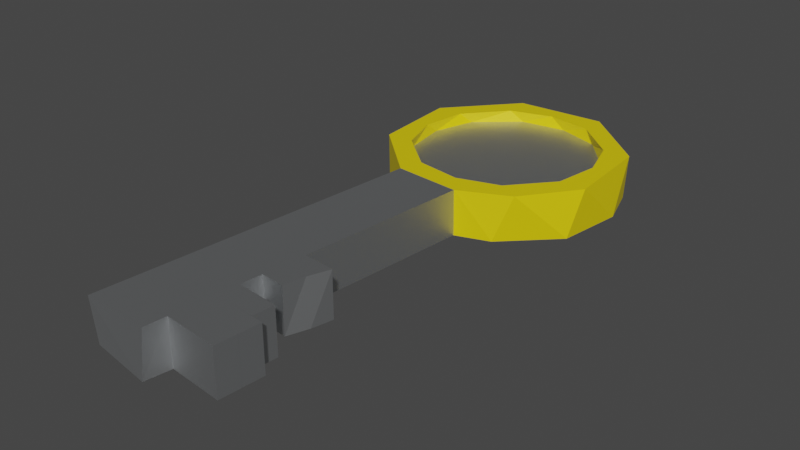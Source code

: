 # Source: key.blend  (saved by Blender 3.0.42; exported with 4.5.12 LTS)
import bpy
from mathutils import Matrix  # noqa: F401  (used for matrix-valued properties, if any)

bpy.ops.wm.read_factory_settings(use_empty=True)
scene = bpy.context.scene
scene.name = 'Scene'

# ---- collections
col_collection = bpy.data.collections.new('Collection'); scene.collection.children.link(col_collection)

# ---- materials (node trees are filled in below, after node groups)
mat_material_001 = bpy.data.materials.new('Material.001')
mat_material_001.use_transparent_shadow = False
mat_material_002 = bpy.data.materials.new('Material.002')
mat_material_002.use_transparent_shadow = False

# ---- material node trees
mat_material_001.use_nodes = True; mat_material_001.node_tree.nodes.clear()
_N = mat_material_001.node_tree.nodes; _L = mat_material_001.node_tree.links
n0 = _N.new('ShaderNodeBsdfPrincipled'); n0.name = 'Principled BSDF'; n0.location = (10, 300)
n0.distribution = 'GGX'
n0.subsurface_method = 'RANDOM_WALK_SKIN'
n0.inputs[0].default_value = (0.8, 0.6295, 0.0, 1.0)
n0.inputs[3].default_value = 1.45
n0.inputs[27].default_value = (0.0, 0.0, 0.0, 1.0)
n0.inputs[28].default_value = 1.0
n1 = _N.new('ShaderNodeOutputMaterial'); n1.name = 'Material Output'; n1.location = (300, 300)
_L.new(n0.outputs[0], n1.inputs[0])
n1.is_active_output = True
mat_material_002.use_nodes = True; mat_material_002.node_tree.nodes.clear()
_N = mat_material_002.node_tree.nodes; _L = mat_material_002.node_tree.links
n0 = _N.new('ShaderNodeBsdfPrincipled'); n0.name = 'Principled BSDF'; n0.location = (10, 300)
n0.distribution = 'GGX'
n0.subsurface_method = 'RANDOM_WALK_SKIN'
n0.inputs[0].default_value = (0.6584, 0.6795, 0.6939, 1.0)
n0.inputs[1].default_value = 1.0
n0.inputs[3].default_value = 1.45
n0.inputs[27].default_value = (0.0, 0.0, 0.0, 1.0)
n0.inputs[28].default_value = 1.0
n1 = _N.new('ShaderNodeOutputMaterial'); n1.name = 'Material Output'; n1.location = (300, 300)
_L.new(n0.outputs[0], n1.inputs[0])
n1.is_active_output = True

# ---- world
world_world = bpy.data.worlds.new('World'); scene.world = world_world
world_world.use_nodes = True; world_world.node_tree.nodes.clear()
_N = world_world.node_tree.nodes; _L = world_world.node_tree.links
n0 = _N.new('ShaderNodeOutputWorld'); n0.name = 'World Output'; n0.location = (300, 300)
n1 = _N.new('ShaderNodeBackground'); n1.name = 'Background'; n1.location = (10, 300)
n1.inputs[0].default_value = (0.05088, 0.05088, 0.05088, 1.0)
_L.new(n1.outputs[0], n0.inputs[0])
n0.is_active_output = True
world_world.color = (0.05088, 0.05088, 0.05088)
world_world.use_sun_shadow = False
world_world.sun_shadow_jitter_overblur = 0.0

# ---- meshes
me_cylinder = bpy.data.meshes.new('Cylinder')
me_cylinder.from_pydata([(-2.534e-08, 0.8009, -1.0), (-2.534e-08, 0.8009, 1.0), (0.1562, 0.7855, -1.0), (0.1562, 0.7855, 1.0), (0.3065, 0.7399, -1.0), (0.3065, 0.7399, 1.0), (0.4449, 0.6659, -1.0), (0.4449, 0.6659, 1.0), (0.5663, 0.5663, -1.0), (0.5663, 0.5663, 1.0), (0.6659, 0.4449, -1.0), (0.6659, 0.4449, 1.0), (0.7399, 0.3065, -1.0), (0.7399, 0.3065, 1.0), (0.7855, 0.1562, -1.0), (0.7855, 0.1562, 1.0), (0.8009, -3.775e-08, -1.0), (0.8009, -3.775e-08, 1.0), (0.7855, -0.1562, -1.0), (0.7855, -0.1562, 1.0), (0.7399, -0.3065, -1.0), (0.7399, -0.3065, 1.0), (0.6659, -0.4449, -1.0), (0.6659, -0.4449, 1.0), (0.5663, -0.5663, -1.0), (0.5663, -0.5663, 1.0), (0.4449, -0.6659, -1.0), (0.4449, -0.6659, 1.0), (0.3065, -0.7399, -1.0), (0.3065, -0.7399, 1.0), (0.1562, -0.7855, -1.0), (0.1562, -0.7855, 1.0), (-7.55e-08, -0.8009, -1.0), (-7.55e-08, -0.8009, 1.0), (-0.1562, -0.7855, -1.0), (-0.1562, -0.7855, 1.0), (-0.3065, -0.7399, -1.0), (-0.3065, -0.7399, 1.0), (-0.4449, -0.6659, -1.0), (-0.4449, -0.6659, 1.0), (-0.5663, -0.5663, -1.0), (-0.5663, -0.5663, 1.0), (-0.6659, -0.4449, -1.0), (-0.6659, -0.4449, 1.0), (-0.7399, -0.3065, -1.0), (-0.7399, -0.3065, 1.0), (-0.7855, -0.1562, -1.0), (-0.7855, -0.1562, 1.0), (-0.8009, 1.192e-08, -1.0), (-0.8009, 1.192e-08, 1.0), (-0.7855, 0.1562, -1.0), (-0.7855, 0.1562, 1.0), (-0.7399, 0.3065, -1.0), (-0.7399, 0.3065, 1.0), (-0.6659, 0.4449, -1.0), (-0.6659, 0.4449, 1.0), (-0.5663, 0.5663, -1.0), (-0.5663, 0.5663, 1.0), (-0.4449, 0.6659, -1.0), (-0.4449, 0.6659, 1.0), (-0.3065, 0.7399, -1.0), (-0.3065, 0.7399, 1.0), (-0.1562, 0.7855, -1.0), (-0.1562, 0.7855, 1.0), (-0.08259, -3.8, 1.0), (-0.08259, -3.8, -1.0), (-0.2777, -3.819, -1.0), (-0.2777, -3.819, 1.0), (-0.4728, -3.8, -1.0), (-0.4728, -3.8, 1.0), (-0.6604, -3.743, -1.0), (-0.6604, -3.743, 1.0), (-0.4543, -3.612, 1.0), (-0.4357, -3.424, 1.0), (-0.4172, -3.236, 1.0), (-0.3987, -3.048, 1.0), (-0.3802, -2.86, 1.0), (-0.3617, -2.672, 1.0), (-0.3432, -2.484, 1.0), (-0.3247, -2.296, 1.0), (-0.3062, -2.109, 1.0), (-0.2877, -1.921, 1.0), (-0.2691, -1.733, 1.0), (-0.2506, -1.545, 1.0), (-0.2321, -1.357, 1.0), (-0.2136, -1.169, 1.0), (-0.4012, -1.112, 1.0), (-0.4197, -1.3, 1.0), (-0.4382, -1.488, 1.0), (-0.4567, -1.676, 1.0), (-0.4752, -1.864, 1.0), (-0.4938, -2.052, 1.0), (-0.5123, -2.24, 1.0), (-0.5308, -2.428, 1.0), (-0.5493, -2.615, 1.0), (-0.5678, -2.803, 1.0), (-0.5863, -2.991, 1.0), (-0.6048, -3.179, 1.0), (-0.6233, -3.367, 1.0), (-0.6419, -3.555, 1.0), (-0.01851, -1.188, -1.0), (-0.03702, -1.376, -1.0), (-0.05554, -1.564, -1.0), (-0.07405, -1.752, -1.0), (-0.09256, -1.94, -1.0), (-0.1111, -2.128, -1.0), (-0.1296, -2.316, -1.0), (-0.1481, -2.504, -1.0), (-0.1666, -2.692, -1.0), (-0.1851, -2.88, -1.0), (-0.2036, -3.068, -1.0), (-0.2221, -3.255, -1.0), (-0.2407, -3.443, -1.0), (-0.2592, -3.631, -1.0), (-0.4543, -3.612, -1.0), (-0.4357, -3.424, -1.0), (-0.4172, -3.236, -1.0), (-0.3987, -3.048, -1.0), (-0.3802, -2.86, -1.0), (-0.3617, -2.672, -1.0), (-0.3432, -2.484, -1.0), (-0.3247, -2.296, -1.0), (-0.3062, -2.109, -1.0), (-0.2877, -1.921, -1.0), (-0.2691, -1.733, -1.0), (-0.2506, -1.545, -1.0), (-0.2321, -1.357, -1.0), (-0.2136, -1.169, -1.0), (-0.01851, -1.188, 1.0), (-0.03702, -1.376, 1.0), (-0.05554, -1.564, 1.0), (-0.07405, -1.752, 1.0), (-0.09256, -1.94, 1.0), (-0.1111, -2.128, 1.0), (-0.1296, -2.316, 1.0), (-0.1481, -2.504, 1.0), (-0.1666, -2.692, 1.0), (-0.1851, -2.88, 1.0), (-0.2036, -3.068, 1.0), (-0.2221, -3.255, 1.0), (-0.2407, -3.443, 1.0), (-0.2592, -3.631, 1.0), (-0.06408, -3.612, 1.0), (-0.04557, -3.424, 1.0), (-0.02706, -3.236, 1.0), (-0.008544, -3.048, 1.0), (0.009968, -2.86, 1.0), (0.02848, -2.672, 1.0), (0.04699, -2.484, 1.0), (0.0655, -2.296, 1.0), (0.08402, -2.109, 1.0), (0.1025, -1.921, 1.0), (0.121, -1.733, 1.0), (0.1396, -1.545, 1.0), (0.1581, -1.357, 1.0), (0.1766, -1.169, 1.0), (-0.06408, -3.612, -1.0), (-0.04557, -3.424, -1.0), (-0.02706, -3.236, -1.0), (-0.008544, -3.048, -1.0), (0.009968, -2.86, -1.0), (0.02848, -2.672, -1.0), (0.04699, -2.484, -1.0), (0.0655, -2.296, -1.0), (0.08402, -2.109, -1.0), (0.1025, -1.921, -1.0), (0.121, -1.733, -1.0), (0.1396, -1.545, -1.0), (0.1581, -1.357, -1.0), (0.1766, -1.169, -1.0), (-0.4012, -1.112, -1.0), (-0.4197, -1.3, -1.0), (-0.4382, -1.488, -1.0), (-0.4567, -1.676, -1.0), (-0.4752, -1.864, -1.0), (-0.4938, -2.052, -1.0), (-0.5123, -2.24, -1.0), (-0.5308, -2.428, -1.0), (-0.5493, -2.615, -1.0), (-0.5678, -2.803, -1.0), (-0.5863, -2.991, -1.0), (-0.6048, -3.179, -1.0), (-0.6233, -3.367, -1.0), (-0.6419, -3.555, -1.0), (0.4107, -3.659, 1.0), (0.4292, -3.471, 1.0), (0.4107, -3.659, -1.0), (0.4292, -3.471, -1.0), (0.3412, -3.273, 1.0), (0.3597, -3.085, 1.0), (0.3412, -3.273, -1.0), (0.3597, -3.085, -1.0), (0.4279, -3.471, 1.0), (0.4464, -3.283, 1.0), (0.4279, -3.471, -1.0), (0.4464, -3.283, -1.0), (0.215, -2.881, 1.0), (0.2335, -2.693, 1.0), (0.215, -2.881, -1.0), (0.2335, -2.693, -1.0), (0.3052, -2.7, 1.0), (0.3237, -2.512, 1.0), (0.3052, -2.7, -1.0), (0.3237, -2.512, -1.0), (0.0, 1.0, -1.0), (0.1951, 0.9808, -1.0), (0.1951, 0.9808, 1.0), (0.0, 1.0, 1.0), (0.3827, 0.9239, -1.0), (0.3827, 0.9239, 1.0), (0.5556, 0.8315, -1.0), (0.5556, 0.8315, 1.0), (0.7071, 0.7071, -1.0), (0.7071, 0.7071, 1.0), (0.8315, 0.5556, -1.0), (0.8315, 0.5556, 1.0), (0.9239, 0.3827, -1.0), (0.9239, 0.3827, 1.0), (0.9808, 0.1951, -1.0), (0.9808, 0.1951, 1.0), (1.0, -4.371e-08, -1.0), (1.0, -4.371e-08, 1.0), (0.9808, -0.1951, -1.0), (0.9808, -0.1951, 1.0), (0.9239, -0.3827, -1.0), (0.9239, -0.3827, 1.0), (0.8315, -0.5556, -1.0), (0.8315, -0.5556, 1.0), (0.7071, -0.7071, -1.0), (0.7071, -0.7071, 1.0), (0.5556, -0.8315, -1.0), (0.5556, -0.8315, 1.0), (0.3827, -0.9239, -1.0), (0.3827, -0.9239, 1.0), (0.1951, -0.9808, -1.0), (0.1951, -0.9808, 1.0), (-8.742e-08, -1.0, -1.0), (-8.742e-08, -1.0, 1.0), (-0.1951, -0.9808, -1.0), (-0.1951, -0.9808, 1.0), (-0.3827, -0.9239, -1.0), (-0.3827, -0.9239, 1.0), (-0.5556, -0.8315, -1.0), (-0.5556, -0.8315, 1.0), (-0.7071, -0.7071, -1.0), (-0.7071, -0.7071, 1.0), (-0.8315, -0.5556, -1.0), (-0.8315, -0.5556, 1.0), (-0.9239, -0.3827, -1.0), (-0.9239, -0.3827, 1.0), (-0.9808, -0.1951, -1.0), (-0.9808, -0.1951, 1.0), (-1.0, 1.192e-08, -1.0), (-1.0, 1.192e-08, 1.0), (-0.9808, 0.1951, -1.0), (-0.9808, 0.1951, 1.0), (-0.9239, 0.3827, -1.0), (-0.9239, 0.3827, 1.0), (-0.8315, 0.5556, -1.0), (-0.8315, 0.5556, 1.0), (-0.7071, 0.7071, -1.0), (-0.7071, 0.7071, 1.0), (-0.5556, 0.8315, -1.0), (-0.5556, 0.8315, 1.0), (-0.3827, 0.9239, -1.0), (-0.3827, 0.9239, 1.0), (-0.1951, 0.9808, -1.0), (-0.1951, 0.9808, 1.0), (-1.794e-08, 0.8009, -0.5027), (0.1562, 0.7855, -0.5027), (0.1562, 0.7855, 0.5027), (-1.794e-08, 0.8009, 0.5027), (0.3065, 0.7399, -0.5027), (0.3065, 0.7399, 0.5027), (0.4449, 0.6659, -0.5027), (0.4449, 0.6659, 0.5027), (0.5663, 0.5663, -0.5027), (0.5663, 0.5663, 0.5027), (0.6659, 0.4449, -0.5027), (0.6659, 0.4449, 0.5027), (0.7399, 0.3065, -0.5027), (0.7399, 0.3065, 0.5027), (0.7855, 0.1562, -0.5027), (0.7855, 0.1562, 0.5027), (0.8009, -3.775e-08, -0.5027), (0.8009, -3.775e-08, 0.5027), (0.7855, -0.1562, -0.5027), (0.7855, -0.1562, 0.5027), (0.7399, -0.3065, -0.5027), (0.7399, -0.3065, 0.5027), (0.6659, -0.4449, -0.5027), (0.6659, -0.4449, 0.5027), (0.5663, -0.5663, -0.5027), (0.5663, -0.5663, 0.5027), (0.4449, -0.6659, -0.5027), (0.4449, -0.6659, 0.5027), (0.3065, -0.7399, -0.5027), (0.3065, -0.7399, 0.5027), (0.1562, -0.7855, -0.5027), (0.1562, -0.7855, 0.5027), (-6.809e-08, -0.8009, -0.5027), (-6.809e-08, -0.8009, 0.5027), (-0.1562, -0.7855, -0.5027), (-0.1562, -0.7855, 0.5027), (-0.3065, -0.7399, -0.5027), (-0.3065, -0.7399, 0.5027), (-0.4449, -0.6659, -0.5027), (-0.4449, -0.6659, 0.5027), (-0.5663, -0.5663, -0.5027), (-0.5663, -0.5663, 0.5027), (-0.6659, -0.4449, -0.5027), (-0.6659, -0.4449, 0.5027), (-0.7399, -0.3065, -0.5027), (-0.7399, -0.3065, 0.5027), (-0.7855, -0.1562, -0.5027), (-0.7855, -0.1562, 0.5027), (-0.8009, 1.192e-08, -0.5027), (-0.8009, 1.192e-08, 0.5027), (-0.7855, 0.1562, -0.5027), (-0.7855, 0.1562, 0.5027), (-0.7399, 0.3065, -0.5027), (-0.7399, 0.3065, 0.5027), (-0.6659, 0.4449, -0.5027), (-0.6659, 0.4449, 0.5027), (-0.5663, 0.5663, -0.5027), (-0.5663, 0.5663, 0.5027), (-0.4449, 0.6659, -0.5027), (-0.4449, 0.6659, 0.5027), (-0.3065, 0.7399, -0.5027), (-0.3065, 0.7399, 0.5027), (-0.1562, 0.7855, -0.5027), (-0.1562, 0.7855, 0.5027)], [], [(204, 207, 206, 205), (205, 206, 209, 208), (208, 209, 211, 210), (210, 211, 213, 212), (212, 213, 215, 214), (214, 215, 217, 216), (216, 217, 219, 218), (218, 219, 221, 220), (220, 221, 223, 222), (222, 223, 225, 224), (224, 225, 227, 226), (226, 227, 229, 228), (228, 229, 231, 230), (230, 231, 233, 232), (232, 233, 235, 234), (142, 141, 67, 64), (114, 113, 66, 68), (72, 99, 71, 69), (240, 241, 243, 242), (242, 243, 245, 244), (244, 245, 247, 246), (246, 247, 249, 248), (248, 249, 251, 250), (250, 251, 253, 252), (252, 253, 255, 254), (254, 255, 257, 256), (256, 257, 259, 258), (258, 259, 261, 260), (260, 261, 263, 262), (262, 263, 265, 264), (27, 25, 293, 295), (264, 265, 267, 266), (266, 267, 207, 204), (53, 51, 319, 321), (65, 64, 67, 66), (66, 67, 69, 68), (68, 69, 71, 70), (156, 142, 64, 65), (99, 183, 70, 71), (183, 114, 68, 70), (141, 72, 69, 67), (113, 156, 65, 66), (236, 234, 169, 100), (100, 169, 168, 101), (101, 168, 167, 102), (102, 167, 166, 103), (103, 166, 165, 104), (104, 165, 164, 105), (105, 164, 163, 106), (106, 163, 162, 107), (107, 162, 161, 108), (108, 161, 160, 109), (109, 160, 159, 110), (110, 159, 158, 111), (111, 158, 157, 112), (112, 157, 156, 113), (237, 239, 85, 128), (128, 85, 84, 129), (129, 84, 83, 130), (130, 83, 82, 131), (131, 82, 81, 132), (132, 81, 80, 133), (133, 80, 79, 134), (134, 79, 78, 135), (135, 78, 77, 136), (136, 77, 76, 137), (137, 76, 75, 138), (138, 75, 74, 139), (139, 74, 73, 140), (140, 73, 72, 141), (240, 238, 127, 170), (170, 127, 126, 171), (171, 126, 125, 172), (172, 125, 124, 173), (173, 124, 123, 174), (174, 123, 122, 175), (175, 122, 121, 176), (176, 121, 120, 177), (177, 120, 119, 178), (178, 119, 118, 179), (179, 118, 117, 180), (180, 117, 116, 181), (181, 116, 115, 182), (182, 115, 114, 183), (241, 240, 170, 86), (86, 170, 171, 87), (87, 171, 172, 88), (88, 172, 173, 89), (89, 173, 174, 90), (90, 174, 175, 91), (91, 175, 176, 92), (92, 176, 177, 93), (93, 177, 178, 94), (94, 178, 179, 95), (95, 179, 180, 96), (96, 180, 181, 97), (97, 181, 182, 98), (98, 182, 183, 99), (234, 235, 155, 169), (169, 155, 154, 168), (168, 154, 153, 167), (167, 153, 152, 166), (166, 152, 151, 165), (165, 151, 150, 164), (164, 150, 149, 163), (163, 149, 148, 162), (148, 147, 200, 201), (147, 146, 196, 197), (160, 146, 145, 159), (145, 144, 188, 189), (157, 158, 195, 194), (143, 142, 184, 185), (239, 241, 86, 85), (85, 86, 87, 84), (84, 87, 88, 83), (83, 88, 89, 82), (82, 89, 90, 81), (81, 90, 91, 80), (80, 91, 92, 79), (79, 92, 93, 78), (78, 93, 94, 77), (77, 94, 95, 76), (76, 95, 96, 75), (75, 96, 97, 74), (74, 97, 98, 73), (73, 98, 99, 72), (238, 236, 100, 127), (127, 100, 101, 126), (126, 101, 102, 125), (125, 102, 103, 124), (124, 103, 104, 123), (123, 104, 105, 122), (122, 105, 106, 121), (121, 106, 107, 120), (120, 107, 108, 119), (119, 108, 109, 118), (118, 109, 110, 117), (117, 110, 111, 116), (116, 111, 112, 115), (115, 112, 113, 114), (235, 237, 128, 155), (155, 128, 129, 154), (154, 129, 130, 153), (153, 130, 131, 152), (152, 131, 132, 151), (151, 132, 133, 150), (150, 133, 134, 149), (149, 134, 135, 148), (148, 135, 136, 147), (147, 136, 137, 146), (146, 137, 138, 145), (145, 138, 139, 144), (144, 139, 140, 143), (143, 140, 141, 142), (187, 185, 184, 186), (142, 156, 186, 184), (156, 157, 187, 186), (157, 143, 185, 187), (191, 189, 188, 190), (144, 158, 190, 188), (158, 159, 191, 190), (159, 145, 189, 191), (195, 193, 192, 194), (158, 144, 193, 195), (144, 143, 192, 193), (143, 157, 194, 192), (199, 197, 196, 198), (160, 161, 199, 198), (146, 160, 198, 196), (161, 147, 197, 199), (203, 201, 200, 202), (162, 148, 201, 203), (161, 162, 203, 202), (147, 161, 202, 200), (2, 0, 204, 205), (1, 3, 206, 207), (4, 2, 205, 208), (3, 5, 209, 206), (6, 4, 208, 210), (5, 7, 211, 209), (8, 6, 210, 212), (7, 9, 213, 211), (10, 8, 212, 214), (9, 11, 215, 213), (12, 10, 214, 216), (11, 13, 217, 215), (14, 12, 216, 218), (13, 15, 219, 217), (16, 14, 218, 220), (15, 17, 221, 219), (18, 16, 220, 222), (17, 19, 223, 221), (20, 18, 222, 224), (19, 21, 225, 223), (22, 20, 224, 226), (21, 23, 227, 225), (24, 22, 226, 228), (23, 25, 229, 227), (26, 24, 228, 230), (25, 27, 231, 229), (28, 26, 230, 232), (27, 29, 233, 231), (30, 28, 232, 234), (29, 31, 235, 233), (32, 30, 234, 236), (31, 33, 237, 235), (34, 32, 236, 238), (33, 35, 239, 237), (36, 34, 238, 240), (35, 37, 241, 239), (38, 36, 240, 242), (37, 39, 243, 241), (40, 38, 242, 244), (39, 41, 245, 243), (42, 40, 244, 246), (41, 43, 247, 245), (44, 42, 246, 248), (43, 45, 249, 247), (46, 44, 248, 250), (45, 47, 251, 249), (48, 46, 250, 252), (47, 49, 253, 251), (50, 48, 252, 254), (49, 51, 255, 253), (52, 50, 254, 256), (51, 53, 257, 255), (54, 52, 256, 258), (53, 55, 259, 257), (56, 54, 258, 260), (55, 57, 261, 259), (58, 56, 260, 262), (57, 59, 263, 261), (60, 58, 262, 264), (59, 61, 265, 263), (62, 60, 264, 266), (61, 63, 267, 265), (0, 62, 266, 204), (63, 1, 207, 267), (270, 271, 331, 329, 327, 325, 323, 321, 319, 317, 315, 313, 311, 309, 307, 305, 303, 301, 299, 297, 295, 293, 291, 289, 287, 285, 283, 281, 279, 277, 275, 273), (268, 269, 272, 274, 276, 278, 280, 282, 284, 286, 288, 290, 292, 294, 296, 298, 300, 302, 304, 306, 308, 310, 312, 314, 316, 318, 320, 322, 324, 326, 328, 330), (52, 54, 322, 320), (26, 28, 296, 294), (0, 2, 269, 268), (55, 53, 321, 323), (29, 27, 295, 297), (3, 1, 271, 270), (54, 56, 324, 322), (28, 30, 298, 296), (2, 4, 272, 269), (57, 55, 323, 325), (31, 29, 297, 299), (5, 3, 270, 273), (56, 58, 326, 324), (30, 32, 300, 298), (4, 6, 274, 272), (59, 57, 325, 327), (33, 31, 299, 301), (7, 5, 273, 275), (58, 60, 328, 326), (32, 34, 302, 300), (6, 8, 276, 274), (61, 59, 327, 329), (35, 33, 301, 303), (9, 7, 275, 277), (60, 62, 330, 328), (34, 36, 304, 302), (8, 10, 278, 276), (63, 61, 329, 331), (37, 35, 303, 305), (11, 9, 277, 279), (62, 0, 268, 330), (36, 38, 306, 304), (10, 12, 280, 278), (1, 63, 331, 271), (39, 37, 305, 307), (13, 11, 279, 281), (38, 40, 308, 306), (12, 14, 282, 280), (41, 39, 307, 309), (15, 13, 281, 283), (40, 42, 310, 308), (14, 16, 284, 282), (43, 41, 309, 311), (17, 15, 283, 285), (42, 44, 312, 310), (16, 18, 286, 284), (45, 43, 311, 313), (19, 17, 285, 287), (44, 46, 314, 312), (18, 20, 288, 286), (47, 45, 313, 315), (21, 19, 287, 289), (46, 48, 316, 314), (20, 22, 290, 288), (49, 47, 315, 317), (23, 21, 289, 291), (48, 50, 318, 316), (22, 24, 292, 290), (51, 49, 317, 319), (25, 23, 291, 293), (50, 52, 320, 318), (24, 26, 294, 292)])
me_cylinder.polygons.foreach_set('material_index', [0, 0, 0, 0, 0, 0, 0, 0, 0, 0, 0, 0, 0, 0, 0, 1, 1, 1, 0, 0, 0, 0, 0, 0, 0, 0, 0, 0, 0, 0, 0, 0, 0, 0, 1, 1, 1, 1, 1, 1, 1, 1, 1, 1, 1, 1, 1, 1, 1, 1, 1, 1, 1, 1, 1, 1, 1, 1, 1, 1, 1, 1, 1, 1, 1, 1, 1, 1, 1, 1, 1, 1, 1, 1, 1, 1, 1, 1, 1, 1, 1, 1, 1, 1, 0, 1, 1, 1, 1, 1, 1, 1, 1, 1, 1, 1, 1, 1, 1, 1, 1, 1, 1, 1, 1, 1, 1, 1, 1, 1, 1, 1, 1, 1, 1, 1, 1, 1, 1, 1, 1, 1, 1, 1, 1, 1, 1, 1, 1, 1, 1, 1, 1, 1, 1, 1, 1, 1, 1, 1, 1, 1, 1, 1, 1, 1, 1, 1, 1, 1, 1, 1, 1, 1, 1, 1, 1, 1, 1, 1, 1, 1, 1, 1, 1, 1, 1, 1, 1, 1, 1, 1, 1, 1, 0, 0, 0, 0, 0, 0, 0, 0, 0, 0, 0, 0, 0, 0, 0, 0, 0, 0, 0, 0, 0, 0, 0, 0, 0, 0, 0, 0, 0, 0, 0, 0, 0, 0, 0, 0, 0, 0, 0, 0, 0, 0, 0, 0, 0, 0, 0, 0, 0, 0, 0, 0, 0, 0, 0, 0, 0, 0, 0, 0, 0, 0, 0, 0, 1, 1, 0, 0, 0, 0, 0, 0, 0, 0, 0, 0, 0, 0, 0, 0, 0, 0, 0, 0, 0, 0, 0, 0, 0, 0, 0, 0, 0, 0, 0, 0, 0, 0, 0, 0, 0, 0, 0, 0, 0, 0, 0, 0, 0, 0, 0, 0, 0, 0, 0, 0, 0, 0, 0, 0, 0, 0, 0, 0, 0, 0, 0, 0])
_uv = me_cylinder.uv_layers.new(name='UVMap')
_uv.uv.foreach_set('vector', [1.0, 0.5, 1.0, 1.0, 0.9688, 1.0, 0.9688, 0.5, 0.9688, 0.5, 0.9688, 1.0, 0.9375, 1.0, 0.9375, 0.5, 0.9375, 0.5, 0.9375, 1.0, 0.9062, 1.0, 0.9062, 0.5, 0.9062, 0.5, 0.9062, 1.0, 0.875, 1.0, 0.875, 0.5, 0.875, 0.5, 0.875, 1.0, 0.8438, 1.0, 0.8438, 0.5, 0.8438, 0.5, 0.8438, 1.0, 0.8125, 1.0, 0.8125, 0.5, 0.8125, 0.5, 0.8125, 1.0, 0.7812, 1.0, 0.7812, 0.5, 0.7812, 0.5, 0.7812, 1.0, 0.75, 1.0, 0.75, 0.5, 0.75, 0.5, 0.75, 1.0, 0.7188, 1.0, 0.7188, 0.5, 0.7188, 0.5, 0.7188, 1.0, 0.6875, 1.0, 0.6875, 0.5, 0.6875, 0.5, 0.6875, 1.0, 0.6562, 1.0, 0.6562, 0.5, 0.6562, 0.5, 0.6562, 1.0, 0.625, 1.0, 0.625, 0.5, 0.625, 0.5, 0.625, 1.0, 0.5938, 1.0, 0.5938, 0.5, 0.5938, 0.5, 0.5938, 1.0, 0.5625, 1.0, 0.5625, 0.5, 0.5625, 0.5, 0.5625, 1.0, 0.5312, 1.0, 0.5312, 0.5, 0.2968, 0.01461, 0.25, 0.01, 0.25, 0.01, 0.2968, 0.01461, 0.7032, 0.01461, 0.75, 0.01, 0.75, 0.01, 0.7032, 0.01461, 0.2032, 0.01461, 0.1582, 0.02827, 0.1582, 0.02827, 0.2032, 0.01461, 0.4375, 0.5, 0.4375, 1.0, 0.4062, 1.0, 0.4062, 0.5, 0.4062, 0.5, 0.4062, 1.0, 0.375, 1.0, 0.375, 0.5, 0.375, 0.5, 0.375, 1.0, 0.3438, 1.0, 0.3438, 0.5, 0.3438, 0.5, 0.3438, 1.0, 0.3125, 1.0, 0.3125, 0.5, 0.3125, 0.5, 0.3125, 1.0, 0.2812, 1.0, 0.2812, 0.5, 0.2812, 0.5, 0.2812, 1.0, 0.25, 1.0, 0.25, 0.5, 0.25, 0.5, 0.25, 1.0, 0.2188, 1.0, 0.2188, 0.5, 0.2188, 0.5, 0.2188, 1.0, 0.1875, 1.0, 0.1875, 0.5, 0.1875, 0.5, 0.1875, 1.0, 0.1562, 1.0, 0.1562, 0.5, 0.1562, 0.5, 0.1562, 1.0, 0.125, 1.0, 0.125, 0.5, 0.125, 0.5, 0.125, 1.0, 0.09375, 1.0, 0.09375, 0.5, 0.09375, 0.5, 0.09375, 1.0, 0.0625, 1.0, 0.0625, 0.5, 0.3568, 0.09018, 0.3859, 0.1141, 0.3859, 0.1141, 0.3568, 0.09018, 0.0625, 0.5, 0.0625, 1.0, 0.03125, 1.0, 0.03125, 0.5, 0.03125, 0.5, 0.03125, 1.0, 0.0, 1.0, 0.0, 0.5, 0.07242, 0.3236, 0.06148, 0.2875, 0.06148, 0.2875, 0.07242, 0.3236, 0.5312, 0.5, 0.5312, 1.0, 0.5, 1.0, 0.5, 0.5, 0.5, 0.5, 0.5, 1.0, 0.4688, 1.0, 0.4688, 0.5, 0.4688, 0.5, 0.4688, 1.0, 0.4375, 1.0, 0.4375, 0.5, 0.5312, 0.5, 0.5312, 1.0, 0.5312, 1.0, 0.5312, 0.5, 0.4375, 1.0, 0.4375, 0.5, 0.4375, 0.5, 0.4375, 1.0, 0.6582, 0.02827, 0.7032, 0.01461, 0.7032, 0.01461, 0.6582, 0.02827, 0.25, 0.01, 0.2032, 0.01461, 0.2032, 0.01461, 0.25, 0.01, 0.75, 0.01, 0.7968, 0.01461, 0.7968, 0.01461, 0.75, 0.01, 0.75, 0.01, 0.7968, 0.01461, 0.7968, 0.01461, 0.75, 0.01, 0.75, 0.01, 0.7968, 0.01461, 0.7968, 0.01461, 0.75, 0.01, 0.75, 0.01, 0.7968, 0.01461, 0.7968, 0.01461, 0.75, 0.01, 0.75, 0.01, 0.7968, 0.01461, 0.7968, 0.01461, 0.75, 0.01, 0.75, 0.01, 0.7968, 0.01461, 0.7968, 0.01461, 0.75, 0.01, 0.75, 0.01, 0.7968, 0.01461, 0.7968, 0.01461, 0.75, 0.01, 0.75, 0.01, 0.7968, 0.01461, 0.7968, 0.01461, 0.75, 0.01, 0.75, 0.01, 0.7968, 0.01461, 0.7968, 0.01461, 0.75, 0.01, 0.75, 0.01, 0.7968, 0.01461, 0.7968, 0.01461, 0.75, 0.01, 0.75, 0.01, 0.7968, 0.01461, 0.7968, 0.01461, 0.75, 0.01, 0.75, 0.01, 0.7968, 0.01461, 0.7968, 0.01461, 0.75, 0.01, 0.75, 0.01, 0.7968, 0.01461, 0.7968, 0.01461, 0.75, 0.01, 0.75, 0.01, 0.7968, 0.01461, 0.7968, 0.01461, 0.75, 0.01, 0.75, 0.01, 0.7968, 0.01461, 0.7968, 0.01461, 0.75, 0.01, 0.25, 0.01, 0.2032, 0.01461, 0.2032, 0.01461, 0.25, 0.01, 0.25, 0.01, 0.2032, 0.01461, 0.2032, 0.01461, 0.25, 0.01, 0.25, 0.01, 0.2032, 0.01461, 0.2032, 0.01461, 0.25, 0.01, 0.25, 0.01, 0.2032, 0.01461, 0.2032, 0.01461, 0.25, 0.01, 0.25, 0.01, 0.2032, 0.01461, 0.2032, 0.01461, 0.25, 0.01, 0.25, 0.01, 0.2032, 0.01461, 0.2032, 0.01461, 0.25, 0.01, 0.25, 0.01, 0.2032, 0.01461, 0.2032, 0.01461, 0.25, 0.01, 0.25, 0.01, 0.2032, 0.01461, 0.2032, 0.01461, 0.25, 0.01, 0.25, 0.01, 0.2032, 0.01461, 0.2032, 0.01461, 0.25, 0.01, 0.25, 0.01, 0.2032, 0.01461, 0.2032, 0.01461, 0.25, 0.01, 0.25, 0.01, 0.2032, 0.01461, 0.2032, 0.01461, 0.25, 0.01, 0.25, 0.01, 0.2032, 0.01461, 0.2032, 0.01461, 0.25, 0.01, 0.25, 0.01, 0.2032, 0.01461, 0.2032, 0.01461, 0.25, 0.01, 0.25, 0.01, 0.2032, 0.01461, 0.2032, 0.01461, 0.25, 0.01, 0.6582, 0.02827, 0.7032, 0.01461, 0.7032, 0.01461, 0.6582, 0.02827, 0.6582, 0.02827, 0.7032, 0.01461, 0.7032, 0.01461, 0.6582, 0.02827, 0.6582, 0.02827, 0.7032, 0.01461, 0.7032, 0.01461, 0.6582, 0.02827, 0.6582, 0.02827, 0.7032, 0.01461, 0.7032, 0.01461, 0.6582, 0.02827, 0.6582, 0.02827, 0.7032, 0.01461, 0.7032, 0.01461, 0.6582, 0.02827, 0.6582, 0.02827, 0.7032, 0.01461, 0.7032, 0.01461, 0.6582, 0.02827, 0.6582, 0.02827, 0.7032, 0.01461, 0.7032, 0.01461, 0.6582, 0.02827, 0.6582, 0.02827, 0.7032, 0.01461, 0.7032, 0.01461, 0.6582, 0.02827, 0.6582, 0.02827, 0.7032, 0.01461, 0.7032, 0.01461, 0.6582, 0.02827, 0.6582, 0.02827, 0.7032, 0.01461, 0.7032, 0.01461, 0.6582, 0.02827, 0.6582, 0.02827, 0.7032, 0.01461, 0.7032, 0.01461, 0.6582, 0.02827, 0.6582, 0.02827, 0.7032, 0.01461, 0.7032, 0.01461, 0.6582, 0.02827, 0.6582, 0.02827, 0.7032, 0.01461, 0.7032, 0.01461, 0.6582, 0.02827, 0.6582, 0.02827, 0.7032, 0.01461, 0.7032, 0.01461, 0.6582, 0.02827, 0.4375, 1.0, 0.4375, 0.5, 0.4375, 0.5, 0.4375, 1.0, 0.4375, 1.0, 0.4375, 0.5, 0.4375, 0.5, 0.4375, 1.0, 0.4375, 1.0, 0.4375, 0.5, 0.4375, 0.5, 0.4375, 1.0, 0.4375, 1.0, 0.4375, 0.5, 0.4375, 0.5, 0.4375, 1.0, 0.4375, 1.0, 0.4375, 0.5, 0.4375, 0.5, 0.4375, 1.0, 0.4375, 1.0, 0.4375, 0.5, 0.4375, 0.5, 0.4375, 1.0, 0.4375, 1.0, 0.4375, 0.5, 0.4375, 0.5, 0.4375, 1.0, 0.4375, 1.0, 0.4375, 0.5, 0.4375, 0.5, 0.4375, 1.0, 0.4375, 1.0, 0.4375, 0.5, 0.4375, 0.5, 0.4375, 1.0, 0.4375, 1.0, 0.4375, 0.5, 0.4375, 0.5, 0.4375, 1.0, 0.4375, 1.0, 0.4375, 0.5, 0.4375, 0.5, 0.4375, 1.0, 0.4375, 1.0, 0.4375, 0.5, 0.4375, 0.5, 0.4375, 1.0, 0.4375, 1.0, 0.4375, 0.5, 0.4375, 0.5, 0.4375, 1.0, 0.4375, 1.0, 0.4375, 0.5, 0.4375, 0.5, 0.4375, 1.0, 0.5312, 0.5, 0.5312, 1.0, 0.5312, 1.0, 0.5312, 0.5, 0.5312, 0.5, 0.5312, 1.0, 0.5312, 1.0, 0.5312, 0.5, 0.5312, 0.5, 0.5312, 1.0, 0.5312, 1.0, 0.5312, 0.5, 0.5312, 0.5, 0.5312, 1.0, 0.5312, 1.0, 0.5312, 0.5, 0.5312, 0.5, 0.5312, 1.0, 0.5312, 1.0, 0.5312, 0.5, 0.5312, 0.5, 0.5312, 1.0, 0.5312, 1.0, 0.5312, 0.5, 0.5312, 0.5, 0.5312, 1.0, 0.5312, 1.0, 0.5312, 0.5, 0.5312, 0.5, 0.5312, 1.0, 0.5312, 1.0, 0.5312, 0.5, 0.2968, 0.01461, 0.2968, 0.01461, 0.2968, 0.01461, 0.2968, 0.01461, 0.2968, 0.01461, 0.2968, 0.01461, 0.2968, 0.01461, 0.2968, 0.01461, 0.5312, 0.5, 0.5312, 1.0, 0.5312, 1.0, 0.5312, 0.5, 0.2968, 0.01461, 0.2968, 0.01461, 0.2968, 0.01461, 0.2968, 0.01461, 0.7968, 0.01461, 0.7968, 0.01461, 0.7968, 0.01461, 0.7968, 0.01461, 0.2968, 0.01461, 0.2968, 0.01461, 0.2968, 0.01461, 0.2968, 0.01461, 0.2032, 0.01461, 0.1582, 0.02827, 0.1582, 0.02827, 0.2032, 0.01461, 0.2032, 0.01461, 0.1582, 0.02827, 0.1582, 0.02827, 0.2032, 0.01461, 0.2032, 0.01461, 0.1582, 0.02827, 0.1582, 0.02827, 0.2032, 0.01461, 0.2032, 0.01461, 0.1582, 0.02827, 0.1582, 0.02827, 0.2032, 0.01461, 0.2032, 0.01461, 0.1582, 0.02827, 0.1582, 0.02827, 0.2032, 0.01461, 0.2032, 0.01461, 0.1582, 0.02827, 0.1582, 0.02827, 0.2032, 0.01461, 0.2032, 0.01461, 0.1582, 0.02827, 0.1582, 0.02827, 0.2032, 0.01461, 0.2032, 0.01461, 0.1582, 0.02827, 0.1582, 0.02827, 0.2032, 0.01461, 0.2032, 0.01461, 0.1582, 0.02827, 0.1582, 0.02827, 0.2032, 0.01461, 0.2032, 0.01461, 0.1582, 0.02827, 0.1582, 0.02827, 0.2032, 0.01461, 0.2032, 0.01461, 0.1582, 0.02827, 0.1582, 0.02827, 0.2032, 0.01461, 0.2032, 0.01461, 0.1582, 0.02827, 0.1582, 0.02827, 0.2032, 0.01461, 0.2032, 0.01461, 0.1582, 0.02827, 0.1582, 0.02827, 0.2032, 0.01461, 0.2032, 0.01461, 0.1582, 0.02827, 0.1582, 0.02827, 0.2032, 0.01461, 0.7032, 0.01461, 0.75, 0.01, 0.75, 0.01, 0.7032, 0.01461, 0.7032, 0.01461, 0.75, 0.01, 0.75, 0.01, 0.7032, 0.01461, 0.7032, 0.01461, 0.75, 0.01, 0.75, 0.01, 0.7032, 0.01461, 0.7032, 0.01461, 0.75, 0.01, 0.75, 0.01, 0.7032, 0.01461, 0.7032, 0.01461, 0.75, 0.01, 0.75, 0.01, 0.7032, 0.01461, 0.7032, 0.01461, 0.75, 0.01, 0.75, 0.01, 0.7032, 0.01461, 0.7032, 0.01461, 0.75, 0.01, 0.75, 0.01, 0.7032, 0.01461, 0.7032, 0.01461, 0.75, 0.01, 0.75, 0.01, 0.7032, 0.01461, 0.7032, 0.01461, 0.75, 0.01, 0.75, 0.01, 0.7032, 0.01461, 0.7032, 0.01461, 0.75, 0.01, 0.75, 0.01, 0.7032, 0.01461, 0.7032, 0.01461, 0.75, 0.01, 0.75, 0.01, 0.7032, 0.01461, 0.7032, 0.01461, 0.75, 0.01, 0.75, 0.01, 0.7032, 0.01461, 0.7032, 0.01461, 0.75, 0.01, 0.75, 0.01, 0.7032, 0.01461, 0.7032, 0.01461, 0.75, 0.01, 0.75, 0.01, 0.7032, 0.01461, 0.2968, 0.01461, 0.25, 0.01, 0.25, 0.01, 0.2968, 0.01461, 0.2968, 0.01461, 0.25, 0.01, 0.25, 0.01, 0.2968, 0.01461, 0.2968, 0.01461, 0.25, 0.01, 0.25, 0.01, 0.2968, 0.01461, 0.2968, 0.01461, 0.25, 0.01, 0.25, 0.01, 0.2968, 0.01461, 0.2968, 0.01461, 0.25, 0.01, 0.25, 0.01, 0.2968, 0.01461, 0.2968, 0.01461, 0.25, 0.01, 0.25, 0.01, 0.2968, 0.01461, 0.2968, 0.01461, 0.25, 0.01, 0.25, 0.01, 0.2968, 0.01461, 0.2968, 0.01461, 0.25, 0.01, 0.25, 0.01, 0.2968, 0.01461, 0.2968, 0.01461, 0.25, 0.01, 0.25, 0.01, 0.2968, 0.01461, 0.2968, 0.01461, 0.25, 0.01, 0.25, 0.01, 0.2968, 0.01461, 0.2968, 0.01461, 0.25, 0.01, 0.25, 0.01, 0.2968, 0.01461, 0.2968, 0.01461, 0.25, 0.01, 0.25, 0.01, 0.2968, 0.01461, 0.2968, 0.01461, 0.25, 0.01, 0.25, 0.01, 0.2968, 0.01461, 0.2968, 0.01461, 0.25, 0.01, 0.25, 0.01, 0.2968, 0.01461, 0.5312, 0.5, 0.5312, 1.0, 0.5312, 1.0, 0.5312, 0.5, 0.5312, 1.0, 0.5312, 0.5, 0.5312, 0.5, 0.5312, 1.0, 0.7968, 0.01461, 0.7968, 0.01461, 0.7968, 0.01461, 0.7968, 0.01461, 0.5312, 0.5, 0.5312, 1.0, 0.5312, 1.0, 0.5312, 0.5, 0.5312, 0.5, 0.5312, 1.0, 0.5312, 1.0, 0.5312, 0.5, 0.5312, 1.0, 0.5312, 0.5, 0.5312, 0.5, 0.5312, 1.0, 0.7968, 0.01461, 0.7968, 0.01461, 0.7968, 0.01461, 0.7968, 0.01461, 0.5312, 0.5, 0.5312, 1.0, 0.5312, 1.0, 0.5312, 0.5, 0.5312, 0.5, 0.5312, 1.0, 0.5312, 1.0, 0.5312, 0.5, 0.5312, 0.5, 0.5312, 1.0, 0.5312, 1.0, 0.5312, 0.5, 0.2968, 0.01461, 0.2968, 0.01461, 0.2968, 0.01461, 0.2968, 0.01461, 0.5312, 1.0, 0.5312, 0.5, 0.5312, 0.5, 0.5312, 1.0, 0.5312, 0.5, 0.5312, 1.0, 0.5312, 1.0, 0.5312, 0.5, 0.7968, 0.01461, 0.7968, 0.01461, 0.7968, 0.01461, 0.7968, 0.01461, 0.5312, 1.0, 0.5312, 0.5, 0.5312, 0.5, 0.5312, 1.0, 0.5312, 0.5, 0.5312, 1.0, 0.5312, 1.0, 0.5312, 0.5, 0.5312, 0.5, 0.5312, 1.0, 0.5312, 1.0, 0.5312, 0.5, 0.5312, 0.5, 0.5312, 1.0, 0.5312, 1.0, 0.5312, 0.5, 0.7968, 0.01461, 0.7968, 0.01461, 0.7968, 0.01461, 0.7968, 0.01461, 0.5312, 1.0, 0.5312, 0.5, 0.5312, 0.5, 0.5312, 1.0, 0.7875, 0.4385, 0.75, 0.4422, 0.75, 0.49, 0.7968, 0.4854, 0.25, 0.4422, 0.2875, 0.4385, 0.2968, 0.4854, 0.25, 0.49, 0.8236, 0.4276, 0.7875, 0.4385, 0.7968, 0.4854, 0.8418, 0.4717, 0.2875, 0.4385, 0.3236, 0.4276, 0.3418, 0.4717, 0.2968, 0.4854, 0.8568, 0.4098, 0.8236, 0.4276, 0.8418, 0.4717, 0.8833, 0.4496, 0.3236, 0.4276, 0.3568, 0.4098, 0.3833, 0.4496, 0.3418, 0.4717, 0.8859, 0.3859, 0.8568, 0.4098, 0.8833, 0.4496, 0.9197, 0.4197, 0.3568, 0.4098, 0.3859, 0.3859, 0.4197, 0.4197, 0.3833, 0.4496, 0.9098, 0.3568, 0.8859, 0.3859, 0.9197, 0.4197, 0.9496, 0.3833, 0.3859, 0.3859, 0.4098, 0.3568, 0.4496, 0.3833, 0.4197, 0.4197, 0.9276, 0.3236, 0.9098, 0.3568, 0.9496, 0.3833, 0.9717, 0.3418, 0.4098, 0.3568, 0.4276, 0.3236, 0.4717, 0.3418, 0.4496, 0.3833, 0.9385, 0.2875, 0.9276, 0.3236, 0.9717, 0.3418, 0.9854, 0.2968, 0.4276, 0.3236, 0.4385, 0.2875, 0.4854, 0.2968, 0.4717, 0.3418, 0.9422, 0.25, 0.9385, 0.2875, 0.9854, 0.2968, 0.99, 0.25, 0.4385, 0.2875, 0.4422, 0.25, 0.49, 0.25, 0.4854, 0.2968, 0.9385, 0.2125, 0.9422, 0.25, 0.99, 0.25, 0.9854, 0.2032, 0.4422, 0.25, 0.4385, 0.2125, 0.4854, 0.2032, 0.49, 0.25, 0.9276, 0.1764, 0.9385, 0.2125, 0.9854, 0.2032, 0.9717, 0.1582, 0.4385, 0.2125, 0.4276, 0.1764, 0.4717, 0.1582, 0.4854, 0.2032, 0.9098, 0.1432, 0.9276, 0.1764, 0.9717, 0.1582, 0.9496, 0.1167, 0.4276, 0.1764, 0.4098, 0.1432, 0.4496, 0.1167, 0.4717, 0.1582, 0.8859, 0.1141, 0.9098, 0.1432, 0.9496, 0.1167, 0.9197, 0.08029, 0.4098, 0.1432, 0.3859, 0.1141, 0.4197, 0.08029, 0.4496, 0.1167, 0.8568, 0.09018, 0.8859, 0.1141, 0.9197, 0.08029, 0.8833, 0.05045, 0.3859, 0.1141, 0.3568, 0.09018, 0.3833, 0.05045, 0.4197, 0.08029, 0.8236, 0.07242, 0.8568, 0.09018, 0.8833, 0.05045, 0.8418, 0.02827, 0.3568, 0.09018, 0.3236, 0.07242, 0.3418, 0.02827, 0.3833, 0.05045, 0.7875, 0.06148, 0.8236, 0.07242, 0.8418, 0.02827, 0.7968, 0.01461, 0.3236, 0.07242, 0.2875, 0.06148, 0.2968, 0.01461, 0.3418, 0.02827, 0.75, 0.05779, 0.7875, 0.06148, 0.7968, 0.01461, 0.75, 0.01, 0.2875, 0.06148, 0.25, 0.05779, 0.25, 0.01, 0.2968, 0.01461, 0.7125, 0.06148, 0.75, 0.05779, 0.75, 0.01, 0.7032, 0.01461, 0.25, 0.05779, 0.2125, 0.06148, 0.2032, 0.01461, 0.25, 0.01, 0.6764, 0.07242, 0.7125, 0.06148, 0.7032, 0.01461, 0.6582, 0.02827, 0.2125, 0.06148, 0.1764, 0.07242, 0.1582, 0.02827, 0.2032, 0.01461, 0.6432, 0.09018, 0.6764, 0.07242, 0.6582, 0.02827, 0.6167, 0.05045, 0.1764, 0.07242, 0.1432, 0.09018, 0.1167, 0.05045, 0.1582, 0.02827, 0.6141, 0.1141, 0.6432, 0.09018, 0.6167, 0.05045, 0.5803, 0.08029, 0.1432, 0.09018, 0.1141, 0.1141, 0.08029, 0.08029, 0.1167, 0.05045, 0.5902, 0.1432, 0.6141, 0.1141, 0.5803, 0.08029, 0.5504, 0.1167, 0.1141, 0.1141, 0.09018, 0.1432, 0.05045, 0.1167, 0.08029, 0.08029, 0.5724, 0.1764, 0.5902, 0.1432, 0.5504, 0.1167, 0.5283, 0.1582, 0.09018, 0.1432, 0.07242, 0.1764, 0.02827, 0.1582, 0.05045, 0.1167, 0.5615, 0.2125, 0.5724, 0.1764, 0.5283, 0.1582, 0.5146, 0.2032, 0.07242, 0.1764, 0.06148, 0.2125, 0.01461, 0.2032, 0.02827, 0.1582, 0.5578, 0.25, 0.5615, 0.2125, 0.5146, 0.2032, 0.51, 0.25, 0.06148, 0.2125, 0.05779, 0.25, 0.01, 0.25, 0.01461, 0.2032, 0.5615, 0.2875, 0.5578, 0.25, 0.51, 0.25, 0.5146, 0.2968, 0.05779, 0.25, 0.06148, 0.2875, 0.01461, 0.2968, 0.01, 0.25, 0.5724, 0.3236, 0.5615, 0.2875, 0.5146, 0.2968, 0.5283, 0.3418, 0.06148, 0.2875, 0.07242, 0.3236, 0.02827, 0.3418, 0.01461, 0.2968, 0.5902, 0.3568, 0.5724, 0.3236, 0.5283, 0.3418, 0.5504, 0.3833, 0.07242, 0.3236, 0.09018, 0.3568, 0.05045, 0.3833, 0.02827, 0.3418, 0.6141, 0.3859, 0.5902, 0.3568, 0.5504, 0.3833, 0.5803, 0.4197, 0.09018, 0.3568, 0.1141, 0.3859, 0.08029, 0.4197, 0.05045, 0.3833, 0.6432, 0.4098, 0.6141, 0.3859, 0.5803, 0.4197, 0.6167, 0.4496, 0.1141, 0.3859, 0.1432, 0.4098, 0.1167, 0.4496, 0.08029, 0.4197, 0.6764, 0.4276, 0.6432, 0.4098, 0.6167, 0.4496, 0.6582, 0.4717, 0.1432, 0.4098, 0.1764, 0.4276, 0.1582, 0.4717, 0.1167, 0.4496, 0.7125, 0.4385, 0.6764, 0.4276, 0.6582, 0.4717, 0.7032, 0.4854, 0.1764, 0.4276, 0.2125, 0.4385, 0.2032, 0.4854, 0.1582, 0.4717, 0.75, 0.4422, 0.7125, 0.4385, 0.7032, 0.4854, 0.75, 0.49, 0.2125, 0.4385, 0.25, 0.4422, 0.25, 0.49, 0.2032, 0.4854, 0.2875, 0.4385, 0.25, 0.4422, 0.2125, 0.4385, 0.1764, 0.4276, 0.1432, 0.4098, 0.1141, 0.3859, 0.09018, 0.3568, 0.07242, 0.3236, 0.06148, 0.2875, 0.05779, 0.25, 0.06148, 0.2125, 0.07242, 0.1764, 0.09018, 0.1432, 0.1141, 0.1141, 0.1432, 0.09018, 0.1764, 0.07242, 0.2125, 0.06148, 0.25, 0.05779, 0.2875, 0.06148, 0.3236, 0.07242, 0.3568, 0.09018, 0.3859, 0.1141, 0.4098, 0.1432, 0.4276, 0.1764, 0.4385, 0.2125, 0.4422, 0.25, 0.4385, 0.2875, 0.4276, 0.3236, 0.4098, 0.3568, 0.3859, 0.3859, 0.3568, 0.4098, 0.3236, 0.4276, 0.75, 0.4422, 0.7875, 0.4385, 0.8236, 0.4276, 0.8568, 0.4098, 0.8859, 0.3859, 0.9098, 0.3568, 0.9276, 0.3236, 0.9385, 0.2875, 0.9422, 0.25, 0.9385, 0.2125, 0.9276, 0.1764, 0.9098, 0.1432, 0.8859, 0.1141, 0.8568, 0.09018, 0.8236, 0.07242, 0.7875, 0.06148, 0.75, 0.05779, 0.7125, 0.06148, 0.6764, 0.07242, 0.6432, 0.09018, 0.6141, 0.1141, 0.5902, 0.1432, 0.5724, 0.1764, 0.5615, 0.2125, 0.5578, 0.25, 0.5615, 0.2875, 0.5724, 0.3236, 0.5902, 0.3568, 0.6141, 0.3859, 0.6432, 0.4098, 0.6764, 0.4276, 0.7125, 0.4385, 0.5724, 0.3236, 0.5902, 0.3568, 0.5902, 0.3568, 0.5724, 0.3236, 0.8568, 0.09018, 0.8236, 0.07242, 0.8236, 0.07242, 0.8568, 0.09018, 0.75, 0.4422, 0.7875, 0.4385, 0.7875, 0.4385, 0.75, 0.4422, 0.09018, 0.3568, 0.07242, 0.3236, 0.07242, 0.3236, 0.09018, 0.3568, 0.3236, 0.07242, 0.3568, 0.09018, 0.3568, 0.09018, 0.3236, 0.07242, 0.2875, 0.4385, 0.25, 0.4422, 0.25, 0.4422, 0.2875, 0.4385, 0.5902, 0.3568, 0.6141, 0.3859, 0.6141, 0.3859, 0.5902, 0.3568, 0.8236, 0.07242, 0.7875, 0.06148, 0.7875, 0.06148, 0.8236, 0.07242, 0.7875, 0.4385, 0.8236, 0.4276, 0.8236, 0.4276, 0.7875, 0.4385, 0.1141, 0.3859, 0.09018, 0.3568, 0.09018, 0.3568, 0.1141, 0.3859, 0.2875, 0.06148, 0.3236, 0.07242, 0.3236, 0.07242, 0.2875, 0.06148, 0.3236, 0.4276, 0.2875, 0.4385, 0.2875, 0.4385, 0.3236, 0.4276, 0.6141, 0.3859, 0.6432, 0.4098, 0.6432, 0.4098, 0.6141, 0.3859, 0.7875, 0.06148, 0.75, 0.05779, 0.75, 0.05779, 0.7875, 0.06148, 0.8236, 0.4276, 0.8568, 0.4098, 0.8568, 0.4098, 0.8236, 0.4276, 0.1432, 0.4098, 0.1141, 0.3859, 0.1141, 0.3859, 0.1432, 0.4098, 0.25, 0.05779, 0.2875, 0.06148, 0.2875, 0.06148, 0.25, 0.05779, 0.3568, 0.4098, 0.3236, 0.4276, 0.3236, 0.4276, 0.3568, 0.4098, 0.6432, 0.4098, 0.6764, 0.4276, 0.6764, 0.4276, 0.6432, 0.4098, 0.75, 0.05779, 0.7125, 0.06148, 0.7125, 0.06148, 0.75, 0.05779, 0.8568, 0.4098, 0.8859, 0.3859, 0.8859, 0.3859, 0.8568, 0.4098, 0.1764, 0.4276, 0.1432, 0.4098, 0.1432, 0.4098, 0.1764, 0.4276, 0.2125, 0.06148, 0.25, 0.05779, 0.25, 0.05779, 0.2125, 0.06148, 0.3859, 0.3859, 0.3568, 0.4098, 0.3568, 0.4098, 0.3859, 0.3859, 0.6764, 0.4276, 0.7125, 0.4385, 0.7125, 0.4385, 0.6764, 0.4276, 0.7125, 0.06148, 0.6764, 0.07242, 0.6764, 0.07242, 0.7125, 0.06148, 0.8859, 0.3859, 0.9098, 0.3568, 0.9098, 0.3568, 0.8859, 0.3859, 0.2125, 0.4385, 0.1764, 0.4276, 0.1764, 0.4276, 0.2125, 0.4385, 0.1764, 0.07242, 0.2125, 0.06148, 0.2125, 0.06148, 0.1764, 0.07242, 0.4098, 0.3568, 0.3859, 0.3859, 0.3859, 0.3859, 0.4098, 0.3568, 0.7125, 0.4385, 0.75, 0.4422, 0.75, 0.4422, 0.7125, 0.4385, 0.6764, 0.07242, 0.6432, 0.09018, 0.6432, 0.09018, 0.6764, 0.07242, 0.9098, 0.3568, 0.9276, 0.3236, 0.9276, 0.3236, 0.9098, 0.3568, 0.25, 0.4422, 0.2125, 0.4385, 0.2125, 0.4385, 0.25, 0.4422, 0.1432, 0.09018, 0.1764, 0.07242, 0.1764, 0.07242, 0.1432, 0.09018, 0.4276, 0.3236, 0.4098, 0.3568, 0.4098, 0.3568, 0.4276, 0.3236, 0.6432, 0.09018, 0.6141, 0.1141, 0.6141, 0.1141, 0.6432, 0.09018, 0.9276, 0.3236, 0.9385, 0.2875, 0.9385, 0.2875, 0.9276, 0.3236, 0.1141, 0.1141, 0.1432, 0.09018, 0.1432, 0.09018, 0.1141, 0.1141, 0.4385, 0.2875, 0.4276, 0.3236, 0.4276, 0.3236, 0.4385, 0.2875, 0.6141, 0.1141, 0.5902, 0.1432, 0.5902, 0.1432, 0.6141, 0.1141, 0.9385, 0.2875, 0.9422, 0.25, 0.9422, 0.25, 0.9385, 0.2875, 0.09018, 0.1432, 0.1141, 0.1141, 0.1141, 0.1141, 0.09018, 0.1432, 0.4422, 0.25, 0.4385, 0.2875, 0.4385, 0.2875, 0.4422, 0.25, 0.5902, 0.1432, 0.5724, 0.1764, 0.5724, 0.1764, 0.5902, 0.1432, 0.9422, 0.25, 0.9385, 0.2125, 0.9385, 0.2125, 0.9422, 0.25, 0.07242, 0.1764, 0.09018, 0.1432, 0.09018, 0.1432, 0.07242, 0.1764, 0.4385, 0.2125, 0.4422, 0.25, 0.4422, 0.25, 0.4385, 0.2125, 0.5724, 0.1764, 0.5615, 0.2125, 0.5615, 0.2125, 0.5724, 0.1764, 0.9385, 0.2125, 0.9276, 0.1764, 0.9276, 0.1764, 0.9385, 0.2125, 0.06148, 0.2125, 0.07242, 0.1764, 0.07242, 0.1764, 0.06148, 0.2125, 0.4276, 0.1764, 0.4385, 0.2125, 0.4385, 0.2125, 0.4276, 0.1764, 0.5615, 0.2125, 0.5578, 0.25, 0.5578, 0.25, 0.5615, 0.2125, 0.9276, 0.1764, 0.9098, 0.1432, 0.9098, 0.1432, 0.9276, 0.1764, 0.05779, 0.25, 0.06148, 0.2125, 0.06148, 0.2125, 0.05779, 0.25, 0.4098, 0.1432, 0.4276, 0.1764, 0.4276, 0.1764, 0.4098, 0.1432, 0.5578, 0.25, 0.5615, 0.2875, 0.5615, 0.2875, 0.5578, 0.25, 0.9098, 0.1432, 0.8859, 0.1141, 0.8859, 0.1141, 0.9098, 0.1432, 0.06148, 0.2875, 0.05779, 0.25, 0.05779, 0.25, 0.06148, 0.2875, 0.3859, 0.1141, 0.4098, 0.1432, 0.4098, 0.1432, 0.3859, 0.1141, 0.5615, 0.2875, 0.5724, 0.3236, 0.5724, 0.3236, 0.5615, 0.2875, 0.8859, 0.1141, 0.8568, 0.09018, 0.8568, 0.09018, 0.8859, 0.1141])
me_cylinder.materials.append(mat_material_001)
me_cylinder.materials.append(mat_material_002)
me_cylinder.use_remesh_fix_poles = True
me_cylinder.use_remesh_preserve_attributes = False
me_cylinder.update()

# ---- objects
ob_cylinder = bpy.data.objects.new('Cylinder', me_cylinder)

# ---- transforms, parenting, visibility, modifiers, constraints
ob_cylinder.location = (0.0, 0.0, 0.0)
ob_cylinder.scale = (1.0, 1.0, 0.2)
_m = ob_cylinder.modifiers.new('Decimate', 'DECIMATE')
_m.ratio = 0.3034

# ---- collection membership
col_collection.objects.link(ob_cylinder)

# ---- scene / render settings (as saved in the file)
scene.frame_start = 1; scene.frame_end = 250; scene.frame_set(1)
scene.render.engine = 'BLENDER_EEVEE_NEXT'
scene.cycles.sampling_pattern = 'TABULATED_SOBOL'
scene.cycles.use_light_tree = False
scene.view_settings.view_transform = 'Filmic'
bpy.context.view_layer.update()

# ---- added for rendering (the .blend has no active camera and no usable light): camera, sun
cam_auto = bpy.data.cameras.new('AutoCamera')
cam_auto.lens = 50.0
cam_auto.sensor_width = 36.0
cam_auto.clip_end = 1000.0
ob_auto_camera = bpy.data.objects.new('AutoCamera', cam_auto)
scene.collection.objects.link(ob_auto_camera)
ob_auto_camera.location = (4.86373, -7.24563, 3.88668)
ob_auto_camera.rotation_euler = (1.09748, -7.21219e-08, 0.694738)
scene.camera = ob_auto_camera
light_auto_sun = bpy.data.lights.new('AutoSun', 'SUN')
light_auto_sun.energy = 3.0
light_auto_sun.angle = 0.0523599
ob_auto_sun = bpy.data.objects.new('AutoSun', light_auto_sun)
scene.collection.objects.link(ob_auto_sun)
ob_auto_sun.rotation_euler = (0.872665, 0.174533, 0.523599)
bpy.context.view_layer.update()
